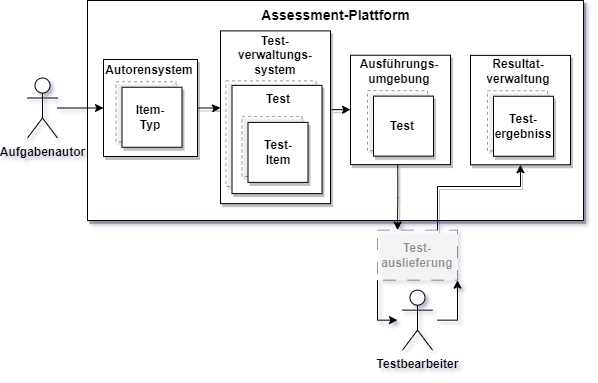

The diagram above was exported from draw.io. Its source (the exported page's mxGraphModel, read from the mxfile embedded in the PNG):
<mxGraphModel dx="1195" dy="625" grid="1" gridSize="10" guides="1" tooltips="1" connect="1" arrows="1" fold="1" page="1" pageScale="1" pageWidth="827" pageHeight="1169" math="0" shadow="0">
  <root>
    <mxCell id="0" />
    <mxCell id="1" parent="0" />
    <mxCell id="tTJPDgmpxSQprfACp7rC-1" value="" style="rounded=0;whiteSpace=wrap;html=1;shadow=1;" vertex="1" parent="1">
      <mxGeometry x="190" y="200" width="496" height="220" as="geometry" />
    </mxCell>
    <mxCell id="tTJPDgmpxSQprfACp7rC-59" value="" style="rounded=0;whiteSpace=wrap;html=1;shadow=1;" vertex="1" parent="1">
      <mxGeometry x="323" y="230.38" width="110" height="172.75" as="geometry" />
    </mxCell>
    <mxCell id="tTJPDgmpxSQprfACp7rC-12" value="" style="rounded=0;whiteSpace=wrap;html=1;shadow=1;" vertex="1" parent="1">
      <mxGeometry x="206" y="259" width="94" height="97" as="geometry" />
    </mxCell>
    <mxCell id="tTJPDgmpxSQprfACp7rC-4" value="Assessment-Plattform" style="text;html=1;strokeColor=none;fillColor=none;align=center;verticalAlign=middle;whiteSpace=wrap;rounded=0;fontStyle=1;shadow=1;fontSize=14;" vertex="1" parent="1">
      <mxGeometry x="352.5" y="200" width="171" height="30" as="geometry" />
    </mxCell>
    <mxCell id="tTJPDgmpxSQprfACp7rC-36" style="edgeStyle=orthogonalEdgeStyle;rounded=0;orthogonalLoop=1;jettySize=auto;html=1;entryX=0;entryY=0.5;entryDx=0;entryDy=0;shadow=1;exitX=1.011;exitY=0.456;exitDx=0;exitDy=0;exitPerimeter=0;" edge="1" parent="1" source="tTJPDgmpxSQprfACp7rC-59" target="tTJPDgmpxSQprfACp7rC-30">
      <mxGeometry relative="1" as="geometry">
        <mxPoint x="450" y="310.0466666666666" as="sourcePoint" />
      </mxGeometry>
    </mxCell>
    <mxCell id="tTJPDgmpxSQprfACp7rC-13" value="Autorensystem" style="text;html=1;strokeColor=none;fillColor=none;align=center;verticalAlign=middle;whiteSpace=wrap;rounded=0;fontStyle=1;shadow=1;" vertex="1" parent="1">
      <mxGeometry x="221.5" y="254.75" width="60" height="30" as="geometry" />
    </mxCell>
    <mxCell id="tTJPDgmpxSQprfACp7rC-19" value="" style="whiteSpace=wrap;html=1;aspect=fixed;dashed=1;opacity=40;shadow=1;" vertex="1" parent="1">
      <mxGeometry x="218.5" y="281.25" width="60" height="60" as="geometry" />
    </mxCell>
    <mxCell id="tTJPDgmpxSQprfACp7rC-17" value="" style="whiteSpace=wrap;html=1;aspect=fixed;shadow=1;" vertex="1" parent="1">
      <mxGeometry x="224.5" y="286.75" width="60" height="60" as="geometry" />
    </mxCell>
    <mxCell id="tTJPDgmpxSQprfACp7rC-16" value="Item-&lt;br&gt;Typ" style="text;html=1;strokeColor=none;fillColor=none;align=center;verticalAlign=middle;whiteSpace=wrap;rounded=0;fontStyle=1;shadow=1;" vertex="1" parent="1">
      <mxGeometry x="223" y="301.75" width="60" height="30" as="geometry" />
    </mxCell>
    <mxCell id="tTJPDgmpxSQprfACp7rC-23" style="edgeStyle=orthogonalEdgeStyle;rounded=0;orthogonalLoop=1;jettySize=auto;html=1;entryX=0;entryY=0.5;entryDx=0;entryDy=0;" edge="1" parent="1" source="tTJPDgmpxSQprfACp7rC-20" target="tTJPDgmpxSQprfACp7rC-12">
      <mxGeometry relative="1" as="geometry" />
    </mxCell>
    <mxCell id="tTJPDgmpxSQprfACp7rC-20" value="Aufgabenautor" style="shape=umlActor;verticalLabelPosition=bottom;verticalAlign=top;html=1;outlineConnect=0;fontStyle=1" vertex="1" parent="1">
      <mxGeometry x="130" y="277.5" width="30" height="60" as="geometry" />
    </mxCell>
    <mxCell id="tTJPDgmpxSQprfACp7rC-24" style="edgeStyle=orthogonalEdgeStyle;rounded=0;orthogonalLoop=1;jettySize=auto;html=1;shadow=1;entryX=0;entryY=0.445;entryDx=0;entryDy=0;entryPerimeter=0;" edge="1" parent="1" source="tTJPDgmpxSQprfACp7rC-12" target="tTJPDgmpxSQprfACp7rC-59">
      <mxGeometry relative="1" as="geometry">
        <mxPoint x="323.8571428571429" y="307.28571428571433" as="targetPoint" />
      </mxGeometry>
    </mxCell>
    <mxCell id="tTJPDgmpxSQprfACp7rC-41" style="edgeStyle=orthogonalEdgeStyle;rounded=0;orthogonalLoop=1;jettySize=auto;html=1;entryX=0.25;entryY=0;entryDx=0;entryDy=0;exitX=0.303;exitY=0.986;exitDx=0;exitDy=0;exitPerimeter=0;shadow=1;" edge="1" parent="1" target="tTJPDgmpxSQprfACp7rC-38">
      <mxGeometry relative="1" as="geometry">
        <mxPoint x="500.29999999999995" y="364.1286799999999" as="sourcePoint" />
      </mxGeometry>
    </mxCell>
    <mxCell id="tTJPDgmpxSQprfACp7rC-30" value="" style="rounded=0;whiteSpace=wrap;html=1;shadow=1;" vertex="1" parent="1">
      <mxGeometry x="453" y="254.75" width="100" height="109.38" as="geometry" />
    </mxCell>
    <mxCell id="tTJPDgmpxSQprfACp7rC-31" value="Ausführungs-umgebung" style="text;html=1;strokeColor=none;fillColor=none;align=center;verticalAlign=middle;whiteSpace=wrap;rounded=0;fontStyle=1;shadow=1;" vertex="1" parent="1">
      <mxGeometry x="471.5" y="256.25" width="60" height="30" as="geometry" />
    </mxCell>
    <mxCell id="tTJPDgmpxSQprfACp7rC-32" value="" style="whiteSpace=wrap;html=1;aspect=fixed;dashed=1;opacity=40;shadow=1;" vertex="1" parent="1">
      <mxGeometry x="470" y="290.13" width="60" height="60" as="geometry" />
    </mxCell>
    <mxCell id="tTJPDgmpxSQprfACp7rC-33" value="" style="whiteSpace=wrap;html=1;aspect=fixed;shadow=1;" vertex="1" parent="1">
      <mxGeometry x="476" y="295.63" width="60" height="60" as="geometry" />
    </mxCell>
    <mxCell id="tTJPDgmpxSQprfACp7rC-34" value="Test" style="text;html=1;strokeColor=none;fillColor=none;align=center;verticalAlign=middle;whiteSpace=wrap;rounded=0;fontStyle=1;shadow=1;" vertex="1" parent="1">
      <mxGeometry x="474.5" y="310.63" width="60" height="30" as="geometry" />
    </mxCell>
    <mxCell id="tTJPDgmpxSQprfACp7rC-46" style="edgeStyle=orthogonalEdgeStyle;rounded=0;orthogonalLoop=1;jettySize=auto;html=1;entryX=1;entryY=1;entryDx=0;entryDy=0;" edge="1" parent="1" target="tTJPDgmpxSQprfACp7rC-38">
      <mxGeometry relative="1" as="geometry">
        <mxPoint x="540" y="519.66" as="sourcePoint" />
        <Array as="points">
          <mxPoint x="540" y="519.66" />
          <mxPoint x="560" y="519.66" />
        </Array>
      </mxGeometry>
    </mxCell>
    <mxCell id="tTJPDgmpxSQprfACp7rC-37" value="Testbearbeiter" style="shape=umlActor;verticalLabelPosition=bottom;verticalAlign=top;html=1;outlineConnect=0;fontStyle=1" vertex="1" parent="1">
      <mxGeometry x="505" y="489.65999999999997" width="30" height="60" as="geometry" />
    </mxCell>
    <mxCell id="tTJPDgmpxSQprfACp7rC-43" style="edgeStyle=orthogonalEdgeStyle;rounded=0;orthogonalLoop=1;jettySize=auto;html=1;" edge="1" parent="1" source="tTJPDgmpxSQprfACp7rC-38">
      <mxGeometry relative="1" as="geometry">
        <mxPoint x="500" y="519.66" as="targetPoint" />
        <Array as="points">
          <mxPoint x="480" y="519.66" />
        </Array>
      </mxGeometry>
    </mxCell>
    <mxCell id="tTJPDgmpxSQprfACp7rC-38" value="Test-auslieferung" style="whiteSpace=wrap;html=1;aspect=fixed;fontStyle=1;dashed=1;dashPattern=12 12;opacity=40;textOpacity=40;rotation=0;" vertex="1" parent="1">
      <mxGeometry x="480" y="429.65999999999997" width="80" height="50" as="geometry" />
    </mxCell>
    <mxCell id="tTJPDgmpxSQprfACp7rC-47" style="edgeStyle=orthogonalEdgeStyle;rounded=0;orthogonalLoop=1;jettySize=auto;html=1;exitX=0.75;exitY=0;exitDx=0;exitDy=0;entryX=0.5;entryY=1;entryDx=0;entryDy=0;shadow=1;" edge="1" parent="1" source="tTJPDgmpxSQprfACp7rC-38" target="tTJPDgmpxSQprfACp7rC-48">
      <mxGeometry relative="1" as="geometry">
        <mxPoint x="510" y="373.65999999999997" as="sourcePoint" />
        <mxPoint x="640" y="365.78999999999996" as="targetPoint" />
        <Array as="points">
          <mxPoint x="540" y="386" />
          <mxPoint x="623" y="386" />
        </Array>
      </mxGeometry>
    </mxCell>
    <mxCell id="tTJPDgmpxSQprfACp7rC-48" value="" style="rounded=0;whiteSpace=wrap;html=1;shadow=1;" vertex="1" parent="1">
      <mxGeometry x="573" y="254.88" width="100" height="109.38" as="geometry" />
    </mxCell>
    <mxCell id="tTJPDgmpxSQprfACp7rC-49" value="Resultat-verwaltung" style="text;html=1;strokeColor=none;fillColor=none;align=center;verticalAlign=middle;whiteSpace=wrap;rounded=0;fontStyle=1;shadow=1;" vertex="1" parent="1">
      <mxGeometry x="591.5" y="256.38" width="60" height="30" as="geometry" />
    </mxCell>
    <mxCell id="tTJPDgmpxSQprfACp7rC-50" value="" style="whiteSpace=wrap;html=1;aspect=fixed;dashed=1;opacity=40;shadow=1;" vertex="1" parent="1">
      <mxGeometry x="590" y="290.26" width="60" height="60" as="geometry" />
    </mxCell>
    <mxCell id="tTJPDgmpxSQprfACp7rC-51" value="" style="whiteSpace=wrap;html=1;aspect=fixed;shadow=1;" vertex="1" parent="1">
      <mxGeometry x="596" y="295.76" width="60" height="60" as="geometry" />
    </mxCell>
    <mxCell id="tTJPDgmpxSQprfACp7rC-52" value="Test-ergebniss" style="text;html=1;strokeColor=none;fillColor=none;align=center;verticalAlign=middle;whiteSpace=wrap;rounded=0;fontStyle=1;shadow=1;" vertex="1" parent="1">
      <mxGeometry x="596.5" y="310.76" width="60" height="30" as="geometry" />
    </mxCell>
    <mxCell id="tTJPDgmpxSQprfACp7rC-53" value="" style="rounded=0;whiteSpace=wrap;html=1;opacity=40;dashed=1;shadow=1;" vertex="1" parent="1">
      <mxGeometry x="328.5" y="280.38" width="90" height="105.5" as="geometry" />
    </mxCell>
    <mxCell id="tTJPDgmpxSQprfACp7rC-54" value="" style="rounded=0;whiteSpace=wrap;html=1;shadow=1;" vertex="1" parent="1">
      <mxGeometry x="334.5" y="284.88" width="90" height="108.25" as="geometry" />
    </mxCell>
    <mxCell id="tTJPDgmpxSQprfACp7rC-55" value="Test" style="text;html=1;strokeColor=none;fillColor=none;align=center;verticalAlign=middle;whiteSpace=wrap;rounded=0;fontStyle=1;shadow=1;" vertex="1" parent="1">
      <mxGeometry x="350.5" y="283.88" width="60" height="30" as="geometry" />
    </mxCell>
    <mxCell id="tTJPDgmpxSQprfACp7rC-56" value="" style="whiteSpace=wrap;html=1;aspect=fixed;dashed=1;opacity=40;shadow=1;" vertex="1" parent="1">
      <mxGeometry x="344.5" y="315.88" width="60" height="60" as="geometry" />
    </mxCell>
    <mxCell id="tTJPDgmpxSQprfACp7rC-57" value="" style="whiteSpace=wrap;html=1;aspect=fixed;shadow=1;" vertex="1" parent="1">
      <mxGeometry x="350.5" y="321.88" width="60" height="60" as="geometry" />
    </mxCell>
    <mxCell id="tTJPDgmpxSQprfACp7rC-58" value="Test-&lt;br&gt;Item" style="text;html=1;strokeColor=none;fillColor=none;align=center;verticalAlign=middle;whiteSpace=wrap;rounded=0;fontStyle=1;shadow=1;" vertex="1" parent="1">
      <mxGeometry x="350.5" y="336.88" width="60" height="30" as="geometry" />
    </mxCell>
    <mxCell id="tTJPDgmpxSQprfACp7rC-63" value="Test-verwaltungs-system" style="text;html=1;strokeColor=none;fillColor=none;align=center;verticalAlign=middle;whiteSpace=wrap;rounded=0;fontStyle=1;shadow=1;" vertex="1" parent="1">
      <mxGeometry x="348" y="240.38" width="60" height="30" as="geometry" />
    </mxCell>
  </root>
</mxGraphModel>